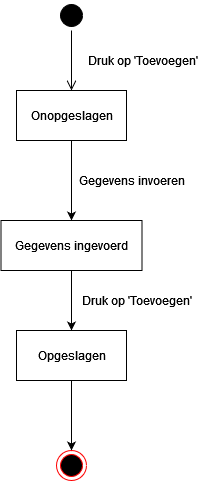

The diagram above was exported from draw.io. Its source (the exported page's mxGraphModel, read from the mxfile embedded in the PNG):
<mxGraphModel dx="1422" dy="780" grid="1" gridSize="10" guides="1" tooltips="1" connect="1" arrows="1" fold="1" page="1" pageScale="1" pageWidth="827" pageHeight="1169" math="0" shadow="0">
  <root>
    <mxCell id="0" />
    <mxCell id="1" parent="0" />
    <mxCell id="Dql1HJYRMTW0ZnmXLWU4-1" value="" style="ellipse;html=1;shape=startState;fillColor=#000000;strokeColor=#000000;" vertex="1" parent="1">
      <mxGeometry x="399" y="70" width="30" height="30" as="geometry" />
    </mxCell>
    <mxCell id="Dql1HJYRMTW0ZnmXLWU4-2" value="" style="edgeStyle=orthogonalEdgeStyle;html=1;verticalAlign=bottom;endArrow=open;endSize=8;strokeColor=#000000;rounded=0;" edge="1" source="Dql1HJYRMTW0ZnmXLWU4-1" parent="1">
      <mxGeometry relative="1" as="geometry">
        <mxPoint x="414" y="160" as="targetPoint" />
      </mxGeometry>
    </mxCell>
    <mxCell id="Dql1HJYRMTW0ZnmXLWU4-6" style="edgeStyle=orthogonalEdgeStyle;rounded=0;orthogonalLoop=1;jettySize=auto;html=1;strokeColor=#000000;" edge="1" parent="1" source="Dql1HJYRMTW0ZnmXLWU4-3" target="Dql1HJYRMTW0ZnmXLWU4-5">
      <mxGeometry relative="1" as="geometry" />
    </mxCell>
    <mxCell id="Dql1HJYRMTW0ZnmXLWU4-3" value="Onopgeslagen" style="html=1;strokeColor=#000000;" vertex="1" parent="1">
      <mxGeometry x="359" y="160" width="110" height="50" as="geometry" />
    </mxCell>
    <mxCell id="Dql1HJYRMTW0ZnmXLWU4-4" value="Druk op 'Toevoegen'" style="text;html=1;align=center;verticalAlign=middle;resizable=0;points=[];autosize=1;strokeColor=none;fillColor=none;" vertex="1" parent="1">
      <mxGeometry x="420" y="120" width="130" height="20" as="geometry" />
    </mxCell>
    <mxCell id="Dql1HJYRMTW0ZnmXLWU4-9" style="edgeStyle=orthogonalEdgeStyle;rounded=0;orthogonalLoop=1;jettySize=auto;html=1;strokeColor=#000000;" edge="1" parent="1" source="Dql1HJYRMTW0ZnmXLWU4-5" target="Dql1HJYRMTW0ZnmXLWU4-8">
      <mxGeometry relative="1" as="geometry" />
    </mxCell>
    <mxCell id="Dql1HJYRMTW0ZnmXLWU4-5" value="Gegevens ingevoerd" style="html=1;strokeColor=#000000;" vertex="1" parent="1">
      <mxGeometry x="343.5" y="290" width="141" height="50" as="geometry" />
    </mxCell>
    <mxCell id="Dql1HJYRMTW0ZnmXLWU4-7" value="Gegevens invoeren" style="text;html=1;align=center;verticalAlign=middle;resizable=0;points=[];autosize=1;strokeColor=none;fillColor=none;" vertex="1" parent="1">
      <mxGeometry x="414" y="240" width="120" height="20" as="geometry" />
    </mxCell>
    <mxCell id="Dql1HJYRMTW0ZnmXLWU4-12" style="edgeStyle=orthogonalEdgeStyle;rounded=0;orthogonalLoop=1;jettySize=auto;html=1;strokeColor=#000000;" edge="1" parent="1" source="Dql1HJYRMTW0ZnmXLWU4-8" target="Dql1HJYRMTW0ZnmXLWU4-11">
      <mxGeometry relative="1" as="geometry" />
    </mxCell>
    <mxCell id="Dql1HJYRMTW0ZnmXLWU4-8" value="Opgeslagen" style="html=1;strokeColor=#000000;" vertex="1" parent="1">
      <mxGeometry x="359" y="400" width="110" height="50" as="geometry" />
    </mxCell>
    <mxCell id="Dql1HJYRMTW0ZnmXLWU4-10" value="Druk op 'Toevoegen'" style="text;html=1;align=center;verticalAlign=middle;resizable=0;points=[];autosize=1;strokeColor=none;fillColor=none;" vertex="1" parent="1">
      <mxGeometry x="414" y="360" width="130" height="20" as="geometry" />
    </mxCell>
    <mxCell id="Dql1HJYRMTW0ZnmXLWU4-11" value="" style="ellipse;html=1;shape=endState;fillColor=#000000;strokeColor=#ff0000;" vertex="1" parent="1">
      <mxGeometry x="399" y="520" width="30" height="30" as="geometry" />
    </mxCell>
  </root>
</mxGraphModel>